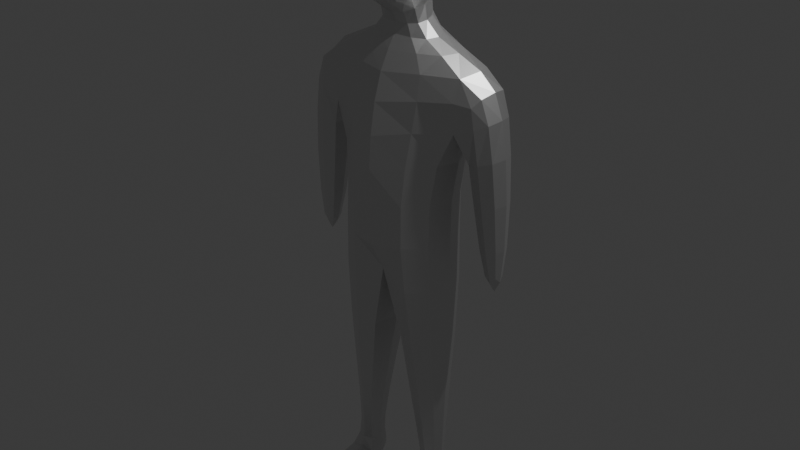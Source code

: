 # Source: Player_Model.blend  (saved by Blender 4.2.66; exported with 4.5.12 LTS)
import bpy
from mathutils import Matrix  # noqa: F401  (used for matrix-valued properties, if any)

bpy.ops.wm.read_factory_settings(use_empty=True)
scene = bpy.context.scene
scene.name = 'Scene'

# ---- collections
col_collection = bpy.data.collections.new('Collection'); scene.collection.children.link(col_collection)

# ---- materials (node trees are filled in below, after node groups)
mat_material_002 = bpy.data.materials.new('Material.002')

# ---- material node trees
mat_material_002.use_nodes = True; mat_material_002.node_tree.nodes.clear()
_N = mat_material_002.node_tree.nodes; _L = mat_material_002.node_tree.links
n0 = _N.new('ShaderNodeBsdfPrincipled'); n0.name = 'Principled BSDF'; n0.location = (10, 300)
n0.inputs[1].default_value = 1.0
n1 = _N.new('ShaderNodeOutputMaterial'); n1.name = 'Material Output'; n1.location = (300, 300)
_L.new(n0.outputs[0], n1.inputs[0])
n1.is_active_output = True

# ---- world
world_world = bpy.data.worlds.new('World'); scene.world = world_world
world_world.use_nodes = True; world_world.node_tree.nodes.clear()
_N = world_world.node_tree.nodes; _L = world_world.node_tree.links
n0 = _N.new('ShaderNodeOutputWorld'); n0.name = 'World Output'; n0.location = (300, 300)
n1 = _N.new('ShaderNodeBackground'); n1.name = 'Background'; n1.location = (10, 300)
n1.inputs[0].default_value = (0.05088, 0.05088, 0.05088, 1.0)
_L.new(n1.outputs[0], n0.inputs[0])
n0.is_active_output = True
world_world.color = (0.05088, 0.05088, 0.05088)
world_world.sun_shadow_jitter_overblur = 0.0

# ---- cameras
cam_camera = bpy.data.cameras.new('Camera')
cam_camera.clip_end = 100.0
cam_camera.ortho_scale = 7.314

# ---- lights
light_light = bpy.data.lights.new('Light', 'POINT')
light_light.energy = 1000.0
light_light.shadow_soft_size = 0.1

# ---- meshes
me_cube = bpy.data.meshes.new('Cube')
me_cube.from_pydata([(1.1, 0.4269, 0.9481), (0.7, 0.4, -0.7), (1.1, -0.1731, 0.9481), (0.7, -0.4, -0.7), (0.0, 0.6, 1.0), (0.0, 0.6, -0.7), (0.0, -0.4, 0.9), (0.0, -0.6, -0.7), (0.0, 0.8, -1.8), (0.0, -0.6, -1.9), (0.8, 0.4, -1.7), (0.8, -0.4, -1.7), (0.228, 0.4, -3.4), (0.228, -0.4, -3.4), (0.728, 0.2, -3.4), (0.728, -0.2, -3.4), (0.4, 0.3, -4.7), (0.3, -0.2, -4.7), (0.7, 0.1, -4.7), (0.9, 0.4269, 0.3481), (0.0, -0.6, 0.1), (0.9, -0.1731, 0.3481), (0.0, 0.7, 0.2), (1.336, 0.4269, 0.5135), (1.336, -0.1731, 0.5135), (0.9681, 0.3706, -0.6289), (0.9681, -0.1167, -0.6289), (1.455, 0.3706, -0.5477), (1.455, -0.1167, -0.5477), (1.2, 0.2269, -1.852), (1.2, 0.02693, -1.852), (1.4, 0.2269, -1.852), (1.4, 0.02693, -1.852), (0.4, 0.3, -5.0), (0.7, 0.1, -5.0), (0.8, -0.2, -5.0), (0.7592, -0.2065, -4.7), (0.3, -0.2, -5.0), (0.3, -0.9, -4.8), (0.8, -0.7, -4.8), (0.3, -0.9, -5.0), (0.8, -0.7, -5.0), (0.6594, -0.08348, -4.51), (0.6594, 0.08348, -4.51), (0.4196, 0.2292, -4.51), (0.4196, -0.2292, -4.51), (0.3471, -0.1, 1.138), (0.0, -0.1, 1.2), (0.3471, 0.3, 1.138), (0.0, 0.5, 1.2), (0.2643, -0.1044, 1.503), (0.0, -0.1044, 1.45), (0.05191, 0.3, 1.553), (0.0, 0.5, 1.5), (0.5123, -0.1044, 1.75), (0.0, -0.1, 1.8), (0.3, 0.5, 1.8), (0.0, 0.6, 1.8), (0.5123, -0.1044, 2.35), (0.0, -0.1044, 2.55), (0.3, 0.5, 2.4), (0.0, 0.6, 2.4), (0.2854, -0.5003, 1.66), (0.0, -0.5039, 1.619), (0.3766, -0.5039, 1.782), (0.0, -0.5044, 1.75), (0.3666, -0.5003, 2.228), (0.0, -0.5003, 2.31)], [], [(0, 4, 49, 48), (21, 2, 6, 20), (20, 6, 4, 22), (3, 7, 9, 11), (22, 4, 0, 19), (10, 11, 15, 14), (7, 5, 8, 9), (1, 3, 11, 10), (5, 1, 10, 8), (43, 42, 36, 18), (8, 10, 14, 12), (11, 9, 13, 15), (9, 8, 12, 13), (16, 18, 34, 33), (44, 43, 18, 16), (42, 45, 17, 36), (45, 44, 16, 17), (5, 22, 19, 1), (1, 19, 21, 3), (7, 20, 22, 5), (3, 21, 20, 7), (23, 0, 2, 24), (2, 21, 24), (19, 0, 23), (19, 23, 27, 25), (25, 27, 31, 29), (23, 24, 28, 27), (21, 19, 25, 26), (24, 21, 26, 28), (30, 29, 31, 32), (27, 28, 32, 31), (28, 26, 30, 32), (26, 25, 29, 30), (33, 34, 35, 37), (39, 38, 40, 41), (17, 16, 33, 37), (18, 36, 35, 34), (36, 35, 37, 17), (35, 36, 39, 41), (37, 35, 41, 40), (17, 37, 40, 38), (36, 17, 38, 39), (13, 12, 44, 45), (15, 13, 45, 42), (12, 14, 43, 44), (14, 15, 42, 43), (48, 49, 53, 52), (6, 2, 46, 47), (4, 6, 47, 49), (2, 0, 48, 46), (53, 51, 55, 57), (46, 48, 52, 50), (49, 47, 51, 53), (47, 46, 50, 51), (57, 55, 59, 61), (51, 50, 62, 63), (52, 53, 57, 56), (50, 52, 56, 54), (60, 61, 59, 58), (54, 58, 66, 64), (56, 57, 61, 60), (54, 56, 60, 58), (63, 62, 64, 65), (65, 64, 66, 67), (59, 55, 65, 67), (58, 59, 67, 66), (50, 54, 64, 62), (55, 51, 63, 65)])
_uv = me_cube.uv_layers.new(name='UVMap')
_uv.uv.foreach_set('vector', [0.625, 0.5, 0.625, 0.25, 0.625, 0.25, 0.625, 0.5, 0.4262, 0.75, 0.625, 0.75, 0.625, 1.0, 0.4262, 1.0, 0.4262, 0.0, 0.625, 0.0, 0.625, 0.25, 0.4262, 0.25, 0.375, 0.75, 0.375, 1.0, 0.375, 1.0, 0.375, 0.75, 0.4262, 0.25, 0.625, 0.25, 0.625, 0.5, 0.4262, 0.5, 0.375, 0.5, 0.375, 0.75, 0.375, 0.75, 0.375, 0.5, 0.375, 0.0, 0.375, 0.25, 0.375, 0.25, 0.375, 0.0, 0.375, 0.5, 0.375, 0.75, 0.375, 0.75, 0.375, 0.5, 0.375, 0.25, 0.375, 0.5, 0.375, 0.5, 0.375, 0.25, 0.375, 0.5, 0.375, 0.75, 0.375, 0.75, 0.375, 0.5, 0.375, 0.25, 0.375, 0.5, 0.375, 0.5, 0.375, 0.25, 0.375, 0.75, 0.375, 1.0, 0.375, 1.0, 0.375, 0.75, 0.375, 0.0, 0.375, 0.25, 0.375, 0.25, 0.375, 0.0, 0.375, 0.25, 0.375, 0.5, 0.375, 0.5, 0.375, 0.25, 0.375, 0.25, 0.375, 0.5, 0.375, 0.5, 0.375, 0.25, 0.375, 0.75, 0.375, 1.0, 0.375, 1.0, 0.375, 0.75, 0.375, 0.0, 0.375, 0.25, 0.375, 0.25, 0.375, 0.0, 0.375, 0.25, 0.4262, 0.25, 0.4262, 0.5, 0.375, 0.5, 0.375, 0.5, 0.4262, 0.5, 0.4262, 0.75, 0.375, 0.75, 0.375, 0.0, 0.4262, 0.0, 0.4262, 0.25, 0.375, 0.25, 0.375, 0.75, 0.4262, 0.75, 0.4262, 1.0, 0.375, 1.0, 0.4262, 0.5, 0.625, 0.5, 0.625, 0.75, 0.4262, 0.75, 0.625, 0.75, 0.4262, 0.75, 0.4262, 0.75, 0.4262, 0.5, 0.625, 0.5, 0.4262, 0.5, 0.4262, 0.5, 0.4262, 0.5, 0.4262, 0.5, 0.4262, 0.5, 0.4262, 0.5, 0.4262, 0.5, 0.4262, 0.5, 0.4262, 0.5, 0.4262, 0.5, 0.4262, 0.75, 0.4262, 0.75, 0.4262, 0.5, 0.4262, 0.75, 0.4262, 0.5, 0.4262, 0.5, 0.4262, 0.75, 0.4262, 0.75, 0.4262, 0.75, 0.4262, 0.75, 0.4262, 0.75, 0.4262, 0.75, 0.4262, 0.5, 0.4262, 0.5, 0.4262, 0.75, 0.4262, 0.5, 0.4262, 0.75, 0.4262, 0.75, 0.4262, 0.5, 0.4262, 0.75, 0.4262, 0.75, 0.4262, 0.75, 0.4262, 0.75, 0.4262, 0.75, 0.4262, 0.5, 0.4262, 0.5, 0.4262, 0.75, 0.125, 0.5, 0.375, 0.5, 0.375, 0.75, 0.125, 0.75, 0.375, 0.75, 0.375, 1.0, 0.375, 1.0, 0.375, 0.75, 0.375, 0.0, 0.375, 0.25, 0.375, 0.25, 0.375, 0.0, 0.375, 0.5, 0.375, 0.75, 0.375, 0.75, 0.375, 0.5, 0.375, 0.75, 0.375, 0.75, 0.375, 1.0, 0.375, 1.0, 0.375, 0.75, 0.375, 0.75, 0.375, 0.75, 0.375, 0.75, 0.375, 1.0, 0.375, 0.75, 0.375, 0.75, 0.375, 1.0, 0.375, 1.0, 0.375, 1.0, 0.375, 1.0, 0.375, 1.0, 0.375, 0.75, 0.375, 1.0, 0.375, 1.0, 0.375, 0.75, 0.375, 0.0, 0.375, 0.25, 0.375, 0.25, 0.375, 0.0, 0.375, 0.75, 0.375, 1.0, 0.375, 1.0, 0.375, 0.75, 0.375, 0.25, 0.375, 0.5, 0.375, 0.5, 0.375, 0.25, 0.375, 0.5, 0.375, 0.75, 0.375, 0.75, 0.375, 0.5, 0.625, 0.5, 0.625, 0.25, 0.625, 0.25, 0.625, 0.5, 0.625, 1.0, 0.625, 0.75, 0.625, 0.75, 0.625, 1.0, 0.625, 0.25, 0.625, 0.0, 0.625, 0.0, 0.625, 0.25, 0.625, 0.75, 0.625, 0.5, 0.625, 0.5, 0.625, 0.75, 0.625, 0.25, 0.625, 0.0, 0.625, 0.0, 0.625, 0.25, 0.625, 0.75, 0.625, 0.5, 0.625, 0.5, 0.625, 0.75, 0.625, 0.25, 0.625, 0.0, 0.625, 0.0, 0.625, 0.25, 0.625, 1.0, 0.625, 0.75, 0.625, 0.75, 0.625, 1.0, 0.625, 0.25, 0.625, 0.0, 0.625, 0.0, 0.625, 0.25, 0.625, 1.0, 0.625, 0.75, 0.625, 0.75, 0.625, 1.0, 0.625, 0.5, 0.625, 0.25, 0.625, 0.25, 0.625, 0.5, 0.625, 0.75, 0.625, 0.5, 0.625, 0.5, 0.625, 0.75, 0.625, 0.5, 0.875, 0.5, 0.875, 0.75, 0.625, 0.75, 0.625, 0.75, 0.625, 0.75, 0.625, 0.75, 0.625, 0.75, 0.625, 0.5, 0.625, 0.25, 0.625, 0.25, 0.625, 0.5, 0.625, 0.75, 0.625, 0.5, 0.625, 0.5, 0.625, 0.75, 0.625, 1.0, 0.625, 0.75, 0.625, 0.75, 0.625, 1.0, 0.625, 1.0, 0.625, 0.75, 0.625, 0.75, 0.625, 1.0, 0.625, 0.0, 0.625, 0.0, 0.625, 0.0, 0.625, 0.0, 0.625, 0.75, 0.875, 0.75, 0.875, 0.75, 0.625, 0.75, 0.625, 0.75, 0.625, 0.75, 0.625, 0.75, 0.625, 0.75, 0.625, 0.0, 0.625, 0.0, 0.625, 0.0, 0.625, 0.0])
me_cube.materials.append(mat_material_002)
me_cube.use_mirror_vertex_groups = False
me_cube.update()

# ---- objects
ob_cube = bpy.data.objects.new('Cube', me_cube)
ob_light = bpy.data.objects.new('Light', light_light)
ob_camera = bpy.data.objects.new('Camera', cam_camera)

# ---- transforms, parenting, visibility, modifiers, constraints
ob_cube.location = (0.0, 0.0, 0.0)
ob_cube.lock_rotations_4d = False
ob_cube.empty_display_type = 'ARROWS'
ob_cube.lineart.crease_threshold = 0.0
_m = ob_cube.modifiers.new('Mirror', 'MIRROR')
_m.use_clip = True
_m = ob_cube.modifiers.new('Subdivision', 'SUBSURF')
_m.render_levels = 1
ob_light.location = (4.076, 1.005, 5.904)
ob_light.rotation_euler = (0.6503, 0.05522, 1.866)
ob_light.lock_rotations_4d = False
ob_light.empty_display_type = 'ARROWS'
ob_light.color = (0.0, 0.0, 0.0, 0.0)
ob_light.lineart.crease_threshold = 0.0
ob_camera.location = (7.359, -6.926, 4.958)
ob_camera.rotation_euler = (1.109, 0.0, 0.8149)
ob_camera.lock_rotations_4d = False
ob_camera.empty_display_type = 'ARROWS'
ob_camera.color = (0.0, 0.0, 0.0, 0.0)
ob_camera.display_type = 'WIRE'
ob_camera.lineart.crease_threshold = 0.0

# ---- collection membership
col_collection.objects.link(ob_cube)
col_collection.objects.link(ob_light)
col_collection.objects.link(ob_camera)

# ---- scene / render settings (as saved in the file)
scene.camera = ob_cube
scene.frame_start = 1; scene.frame_end = 250; scene.frame_set(1)
scene.render.engine = 'BLENDER_EEVEE_NEXT'
bpy.context.view_layer.update()

# ---- added for rendering (the .blend has no active camera): camera
cam_auto = bpy.data.cameras.new('AutoCamera')
cam_auto.lens = 50.0
cam_auto.sensor_width = 36.0
cam_auto.clip_end = 1000.0
ob_auto_camera = bpy.data.objects.new('AutoCamera', cam_auto)
scene.collection.objects.link(ob_auto_camera)
ob_auto_camera.location = (7.64975, -9.2297, 4.89463)
ob_auto_camera.rotation_euler = (1.09748, -7.21219e-08, 0.694738)
scene.camera = ob_auto_camera
bpy.context.view_layer.update()
